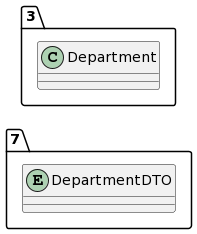

The diagram above was rendered by PlantUML. Its source (embedded in the PNG):
@startuml
allow_mixing
left to right direction
package "7"{
entity DepartmentDTO

}
package "3"{
class Department
}
@enduml